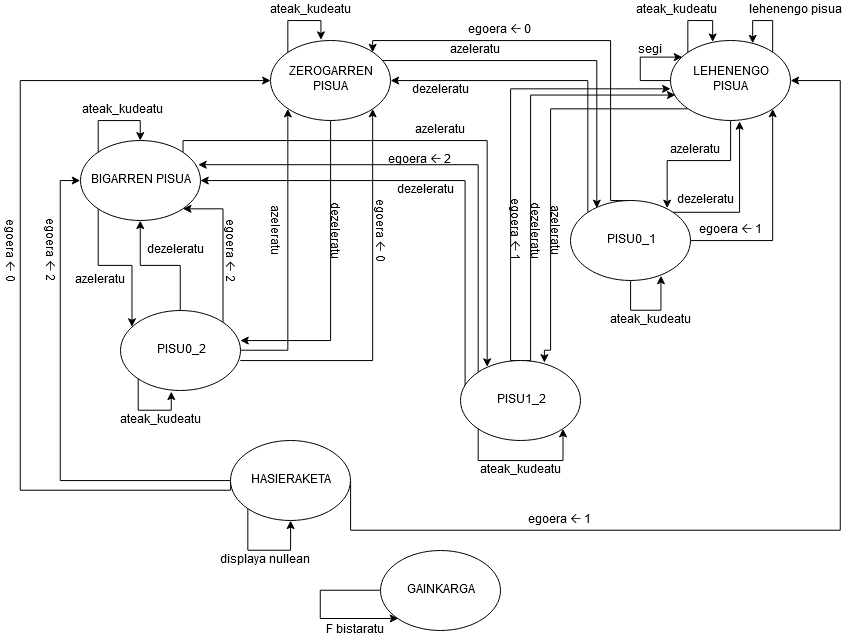

The diagram above was exported from draw.io. Its source (the exported page's mxGraphModel, read from the mxfile embedded in the PNG):
<mxGraphModel dx="703" dy="792" grid="1" gridSize="10" guides="1" tooltips="1" connect="1" arrows="1" fold="1" page="1" pageScale="1" pageWidth="827" pageHeight="1169" math="0" shadow="0">
  <root>
    <mxCell id="0" />
    <mxCell id="1" parent="0" />
    <mxCell id="SmIfEwD5wY2JMyB03M4d-31" style="edgeStyle=orthogonalEdgeStyle;rounded=0;orthogonalLoop=1;jettySize=auto;html=1;exitX=0;exitY=1;exitDx=0;exitDy=0;entryX=0.098;entryY=0.204;entryDx=0;entryDy=0;entryPerimeter=0;" edge="1" parent="1" source="SmIfEwD5wY2JMyB03M4d-2" target="SmIfEwD5wY2JMyB03M4d-4">
      <mxGeometry relative="1" as="geometry" />
    </mxCell>
    <mxCell id="SmIfEwD5wY2JMyB03M4d-78" style="edgeStyle=orthogonalEdgeStyle;rounded=0;orthogonalLoop=1;jettySize=auto;html=1;exitX=1;exitY=0;exitDx=0;exitDy=0;entryX=0.221;entryY=0.079;entryDx=0;entryDy=0;entryPerimeter=0;" edge="1" parent="1" source="SmIfEwD5wY2JMyB03M4d-2" target="SmIfEwD5wY2JMyB03M4d-8">
      <mxGeometry relative="1" as="geometry">
        <Array as="points">
          <mxPoint x="243" y="190" />
          <mxPoint x="547" y="190" />
        </Array>
      </mxGeometry>
    </mxCell>
    <mxCell id="SmIfEwD5wY2JMyB03M4d-80" style="edgeStyle=orthogonalEdgeStyle;rounded=0;orthogonalLoop=1;jettySize=auto;html=1;exitX=0.036;exitY=0.329;exitDx=0;exitDy=0;entryX=1;entryY=0.5;entryDx=0;entryDy=0;exitPerimeter=0;" edge="1" parent="1" source="SmIfEwD5wY2JMyB03M4d-8" target="SmIfEwD5wY2JMyB03M4d-2">
      <mxGeometry relative="1" as="geometry">
        <Array as="points">
          <mxPoint x="524" y="230" />
        </Array>
      </mxGeometry>
    </mxCell>
    <mxCell id="SmIfEwD5wY2JMyB03M4d-2" value="BIGARREN PISUA" style="ellipse;whiteSpace=wrap;html=1;" vertex="1" parent="1">
      <mxGeometry x="140" y="190" width="120" height="80" as="geometry" />
    </mxCell>
    <mxCell id="SmIfEwD5wY2JMyB03M4d-38" style="edgeStyle=orthogonalEdgeStyle;rounded=0;orthogonalLoop=1;jettySize=auto;html=1;exitX=0.5;exitY=1;exitDx=0;exitDy=0;entryX=1;entryY=0.375;entryDx=0;entryDy=0;entryPerimeter=0;" edge="1" parent="1" source="SmIfEwD5wY2JMyB03M4d-3" target="SmIfEwD5wY2JMyB03M4d-4">
      <mxGeometry relative="1" as="geometry" />
    </mxCell>
    <mxCell id="SmIfEwD5wY2JMyB03M4d-39" style="edgeStyle=orthogonalEdgeStyle;rounded=0;orthogonalLoop=1;jettySize=auto;html=1;exitX=1;exitY=0.625;exitDx=0;exitDy=0;entryX=1;entryY=1;entryDx=0;entryDy=0;exitPerimeter=0;" edge="1" parent="1" source="SmIfEwD5wY2JMyB03M4d-4" target="SmIfEwD5wY2JMyB03M4d-3">
      <mxGeometry relative="1" as="geometry">
        <Array as="points">
          <mxPoint x="432" y="410" />
        </Array>
      </mxGeometry>
    </mxCell>
    <mxCell id="SmIfEwD5wY2JMyB03M4d-73" style="edgeStyle=orthogonalEdgeStyle;rounded=0;orthogonalLoop=1;jettySize=auto;html=1;exitX=0;exitY=0;exitDx=0;exitDy=0;entryX=1;entryY=0.5;entryDx=0;entryDy=0;" edge="1" parent="1" source="SmIfEwD5wY2JMyB03M4d-7" target="SmIfEwD5wY2JMyB03M4d-3">
      <mxGeometry relative="1" as="geometry">
        <Array as="points">
          <mxPoint x="648" y="130" />
        </Array>
      </mxGeometry>
    </mxCell>
    <mxCell id="SmIfEwD5wY2JMyB03M4d-74" style="edgeStyle=orthogonalEdgeStyle;rounded=0;orthogonalLoop=1;jettySize=auto;html=1;exitX=1;exitY=0;exitDx=0;exitDy=0;entryX=0.219;entryY=0.1;entryDx=0;entryDy=0;entryPerimeter=0;" edge="1" parent="1" source="SmIfEwD5wY2JMyB03M4d-3" target="SmIfEwD5wY2JMyB03M4d-7">
      <mxGeometry relative="1" as="geometry">
        <Array as="points">
          <mxPoint x="432" y="110" />
          <mxPoint x="656" y="110" />
        </Array>
      </mxGeometry>
    </mxCell>
    <mxCell id="SmIfEwD5wY2JMyB03M4d-3" value="ZEROGARREN PISUA" style="ellipse;whiteSpace=wrap;html=1;" vertex="1" parent="1">
      <mxGeometry x="330" y="90" width="120" height="80" as="geometry" />
    </mxCell>
    <mxCell id="SmIfEwD5wY2JMyB03M4d-33" style="edgeStyle=orthogonalEdgeStyle;rounded=0;orthogonalLoop=1;jettySize=auto;html=1;exitX=0.5;exitY=0;exitDx=0;exitDy=0;entryX=0.5;entryY=1;entryDx=0;entryDy=0;" edge="1" parent="1" source="SmIfEwD5wY2JMyB03M4d-4" target="SmIfEwD5wY2JMyB03M4d-2">
      <mxGeometry relative="1" as="geometry" />
    </mxCell>
    <mxCell id="SmIfEwD5wY2JMyB03M4d-37" style="edgeStyle=orthogonalEdgeStyle;rounded=0;orthogonalLoop=1;jettySize=auto;html=1;exitX=1;exitY=0.5;exitDx=0;exitDy=0;entryX=0;entryY=1;entryDx=0;entryDy=0;" edge="1" parent="1" source="SmIfEwD5wY2JMyB03M4d-4" target="SmIfEwD5wY2JMyB03M4d-3">
      <mxGeometry relative="1" as="geometry" />
    </mxCell>
    <mxCell id="SmIfEwD5wY2JMyB03M4d-90" style="edgeStyle=orthogonalEdgeStyle;rounded=0;orthogonalLoop=1;jettySize=auto;html=1;exitX=1;exitY=0;exitDx=0;exitDy=0;entryX=1;entryY=1;entryDx=0;entryDy=0;" edge="1" parent="1" source="SmIfEwD5wY2JMyB03M4d-4" target="SmIfEwD5wY2JMyB03M4d-2">
      <mxGeometry relative="1" as="geometry">
        <Array as="points">
          <mxPoint x="283" y="258" />
        </Array>
      </mxGeometry>
    </mxCell>
    <mxCell id="SmIfEwD5wY2JMyB03M4d-4" value="PISU0_2" style="ellipse;whiteSpace=wrap;html=1;" vertex="1" parent="1">
      <mxGeometry x="180" y="360" width="120" height="80" as="geometry" />
    </mxCell>
    <mxCell id="SmIfEwD5wY2JMyB03M4d-21" style="edgeStyle=orthogonalEdgeStyle;rounded=0;orthogonalLoop=1;jettySize=auto;html=1;exitX=1;exitY=0.5;exitDx=0;exitDy=0;entryX=1;entryY=0.5;entryDx=0;entryDy=0;" edge="1" parent="1" source="SmIfEwD5wY2JMyB03M4d-5" target="SmIfEwD5wY2JMyB03M4d-6">
      <mxGeometry relative="1" as="geometry">
        <Array as="points">
          <mxPoint x="410" y="580" />
          <mxPoint x="900" y="580" />
          <mxPoint x="900" y="130" />
        </Array>
      </mxGeometry>
    </mxCell>
    <mxCell id="SmIfEwD5wY2JMyB03M4d-22" style="edgeStyle=orthogonalEdgeStyle;rounded=0;orthogonalLoop=1;jettySize=auto;html=1;exitX=0;exitY=0.5;exitDx=0;exitDy=0;entryX=0;entryY=0.5;entryDx=0;entryDy=0;" edge="1" parent="1" source="SmIfEwD5wY2JMyB03M4d-5" target="SmIfEwD5wY2JMyB03M4d-2">
      <mxGeometry relative="1" as="geometry" />
    </mxCell>
    <mxCell id="SmIfEwD5wY2JMyB03M4d-23" style="edgeStyle=orthogonalEdgeStyle;rounded=0;orthogonalLoop=1;jettySize=auto;html=1;exitX=0;exitY=0.5;exitDx=0;exitDy=0;entryX=0;entryY=0.5;entryDx=0;entryDy=0;" edge="1" parent="1" source="SmIfEwD5wY2JMyB03M4d-5" target="SmIfEwD5wY2JMyB03M4d-3">
      <mxGeometry relative="1" as="geometry">
        <Array as="points">
          <mxPoint x="290" y="540" />
          <mxPoint x="80" y="540" />
          <mxPoint x="80" y="130" />
        </Array>
      </mxGeometry>
    </mxCell>
    <mxCell id="SmIfEwD5wY2JMyB03M4d-5" value="HASIERAKETA" style="ellipse;whiteSpace=wrap;html=1;" vertex="1" parent="1">
      <mxGeometry x="290" y="490" width="120" height="80" as="geometry" />
    </mxCell>
    <mxCell id="SmIfEwD5wY2JMyB03M4d-58" style="edgeStyle=orthogonalEdgeStyle;rounded=0;orthogonalLoop=1;jettySize=auto;html=1;exitX=0.5;exitY=1;exitDx=0;exitDy=0;entryX=0.805;entryY=0.1;entryDx=0;entryDy=0;entryPerimeter=0;" edge="1" parent="1" source="SmIfEwD5wY2JMyB03M4d-6" target="SmIfEwD5wY2JMyB03M4d-7">
      <mxGeometry relative="1" as="geometry">
        <Array as="points">
          <mxPoint x="790" y="210" />
          <mxPoint x="727" y="210" />
        </Array>
      </mxGeometry>
    </mxCell>
    <mxCell id="SmIfEwD5wY2JMyB03M4d-62" style="edgeStyle=orthogonalEdgeStyle;rounded=0;orthogonalLoop=1;jettySize=auto;html=1;exitX=0;exitY=1;exitDx=0;exitDy=0;entryX=0.698;entryY=0.029;entryDx=0;entryDy=0;entryPerimeter=0;" edge="1" parent="1" source="SmIfEwD5wY2JMyB03M4d-6" target="SmIfEwD5wY2JMyB03M4d-8">
      <mxGeometry relative="1" as="geometry">
        <Array as="points">
          <mxPoint x="610" y="158" />
          <mxPoint x="610" y="400" />
          <mxPoint x="604" y="400" />
        </Array>
      </mxGeometry>
    </mxCell>
    <mxCell id="SmIfEwD5wY2JMyB03M4d-6" value="&lt;div&gt;LEHENENGO&lt;/div&gt;&lt;div&gt;PISUA&lt;/div&gt;" style="ellipse;whiteSpace=wrap;html=1;" vertex="1" parent="1">
      <mxGeometry x="730" y="90" width="120" height="80" as="geometry" />
    </mxCell>
    <mxCell id="SmIfEwD5wY2JMyB03M4d-55" style="edgeStyle=orthogonalEdgeStyle;rounded=0;orthogonalLoop=1;jettySize=auto;html=1;exitX=1;exitY=0.5;exitDx=0;exitDy=0;entryX=1;entryY=1;entryDx=0;entryDy=0;" edge="1" parent="1" source="SmIfEwD5wY2JMyB03M4d-7" target="SmIfEwD5wY2JMyB03M4d-6">
      <mxGeometry relative="1" as="geometry" />
    </mxCell>
    <mxCell id="SmIfEwD5wY2JMyB03M4d-57" style="edgeStyle=orthogonalEdgeStyle;rounded=0;orthogonalLoop=1;jettySize=auto;html=1;exitX=1;exitY=0;exitDx=0;exitDy=0;entryX=0.576;entryY=1.007;entryDx=0;entryDy=0;entryPerimeter=0;" edge="1" parent="1" source="SmIfEwD5wY2JMyB03M4d-7" target="SmIfEwD5wY2JMyB03M4d-6">
      <mxGeometry relative="1" as="geometry">
        <mxPoint x="800" y="180" as="targetPoint" />
        <Array as="points">
          <mxPoint x="799" y="262" />
        </Array>
      </mxGeometry>
    </mxCell>
    <mxCell id="SmIfEwD5wY2JMyB03M4d-72" style="edgeStyle=orthogonalEdgeStyle;rounded=0;orthogonalLoop=1;jettySize=auto;html=1;exitX=0.5;exitY=0;exitDx=0;exitDy=0;entryX=1;entryY=0;entryDx=0;entryDy=0;" edge="1" parent="1" source="SmIfEwD5wY2JMyB03M4d-7" target="SmIfEwD5wY2JMyB03M4d-3">
      <mxGeometry relative="1" as="geometry">
        <Array as="points">
          <mxPoint x="670" y="250" />
          <mxPoint x="670" y="90" />
          <mxPoint x="432" y="90" />
        </Array>
      </mxGeometry>
    </mxCell>
    <mxCell id="SmIfEwD5wY2JMyB03M4d-7" value="PISU0_1" style="ellipse;whiteSpace=wrap;html=1;" vertex="1" parent="1">
      <mxGeometry x="630" y="250" width="120" height="80" as="geometry" />
    </mxCell>
    <mxCell id="SmIfEwD5wY2JMyB03M4d-61" style="edgeStyle=orthogonalEdgeStyle;rounded=0;orthogonalLoop=1;jettySize=auto;html=1;exitX=0.5;exitY=0;exitDx=0;exitDy=0;entryX=0;entryY=0.607;entryDx=0;entryDy=0;entryPerimeter=0;" edge="1" parent="1" source="SmIfEwD5wY2JMyB03M4d-8" target="SmIfEwD5wY2JMyB03M4d-6">
      <mxGeometry relative="1" as="geometry">
        <Array as="points">
          <mxPoint x="570" y="410" />
          <mxPoint x="570" y="139" />
        </Array>
      </mxGeometry>
    </mxCell>
    <mxCell id="SmIfEwD5wY2JMyB03M4d-63" style="edgeStyle=orthogonalEdgeStyle;rounded=0;orthogonalLoop=1;jettySize=auto;html=1;exitX=0.5;exitY=0;exitDx=0;exitDy=0;entryX=0.043;entryY=0.686;entryDx=0;entryDy=0;entryPerimeter=0;" edge="1" parent="1" source="SmIfEwD5wY2JMyB03M4d-8" target="SmIfEwD5wY2JMyB03M4d-6">
      <mxGeometry relative="1" as="geometry">
        <Array as="points">
          <mxPoint x="590" y="410" />
          <mxPoint x="590" y="145" />
        </Array>
      </mxGeometry>
    </mxCell>
    <mxCell id="SmIfEwD5wY2JMyB03M4d-79" style="edgeStyle=orthogonalEdgeStyle;rounded=0;orthogonalLoop=1;jettySize=auto;html=1;exitX=0;exitY=0;exitDx=0;exitDy=0;entryX=0.979;entryY=0.3;entryDx=0;entryDy=0;entryPerimeter=0;" edge="1" parent="1" source="SmIfEwD5wY2JMyB03M4d-8" target="SmIfEwD5wY2JMyB03M4d-2">
      <mxGeometry relative="1" as="geometry">
        <Array as="points">
          <mxPoint x="537" y="214" />
        </Array>
      </mxGeometry>
    </mxCell>
    <mxCell id="SmIfEwD5wY2JMyB03M4d-8" value="PISU1_2" style="ellipse;whiteSpace=wrap;html=1;" vertex="1" parent="1">
      <mxGeometry x="520" y="410" width="120" height="80" as="geometry" />
    </mxCell>
    <mxCell id="SmIfEwD5wY2JMyB03M4d-9" value="GAINKARGA" style="ellipse;whiteSpace=wrap;html=1;" vertex="1" parent="1">
      <mxGeometry x="440" y="600" width="120" height="80" as="geometry" />
    </mxCell>
    <mxCell id="SmIfEwD5wY2JMyB03M4d-11" style="edgeStyle=orthogonalEdgeStyle;rounded=0;orthogonalLoop=1;jettySize=auto;html=1;exitX=0;exitY=0.5;exitDx=0;exitDy=0;entryX=0;entryY=1;entryDx=0;entryDy=0;" edge="1" parent="1" source="SmIfEwD5wY2JMyB03M4d-9" target="SmIfEwD5wY2JMyB03M4d-9">
      <mxGeometry relative="1" as="geometry">
        <Array as="points">
          <mxPoint x="380" y="640" />
          <mxPoint x="380" y="668" />
        </Array>
      </mxGeometry>
    </mxCell>
    <mxCell id="SmIfEwD5wY2JMyB03M4d-12" value="F bistaratu" style="text;html=1;align=center;verticalAlign=middle;resizable=0;points=[];;autosize=1;" vertex="1" parent="1">
      <mxGeometry x="380" y="670" width="70" height="20" as="geometry" />
    </mxCell>
    <mxCell id="SmIfEwD5wY2JMyB03M4d-16" style="edgeStyle=orthogonalEdgeStyle;rounded=0;orthogonalLoop=1;jettySize=auto;html=1;exitX=0;exitY=1;exitDx=0;exitDy=0;entryX=0.5;entryY=1;entryDx=0;entryDy=0;" edge="1" parent="1" source="SmIfEwD5wY2JMyB03M4d-5" target="SmIfEwD5wY2JMyB03M4d-5">
      <mxGeometry relative="1" as="geometry">
        <Array as="points">
          <mxPoint x="308" y="600" />
          <mxPoint x="350" y="600" />
        </Array>
      </mxGeometry>
    </mxCell>
    <mxCell id="SmIfEwD5wY2JMyB03M4d-17" style="edgeStyle=orthogonalEdgeStyle;rounded=0;orthogonalLoop=1;jettySize=auto;html=1;exitX=0;exitY=1;exitDx=0;exitDy=0;entryX=1;entryY=1;entryDx=0;entryDy=0;" edge="1" parent="1" source="SmIfEwD5wY2JMyB03M4d-8" target="SmIfEwD5wY2JMyB03M4d-8">
      <mxGeometry relative="1" as="geometry">
        <Array as="points">
          <mxPoint x="538" y="510" />
          <mxPoint x="622" y="510" />
        </Array>
      </mxGeometry>
    </mxCell>
    <mxCell id="SmIfEwD5wY2JMyB03M4d-24" style="edgeStyle=orthogonalEdgeStyle;rounded=0;orthogonalLoop=1;jettySize=auto;html=1;exitX=0;exitY=0;exitDx=0;exitDy=0;entryX=0.5;entryY=0;entryDx=0;entryDy=0;" edge="1" parent="1" source="SmIfEwD5wY2JMyB03M4d-2" target="SmIfEwD5wY2JMyB03M4d-2">
      <mxGeometry relative="1" as="geometry">
        <Array as="points">
          <mxPoint x="158" y="170" />
          <mxPoint x="200" y="170" />
        </Array>
      </mxGeometry>
    </mxCell>
    <mxCell id="SmIfEwD5wY2JMyB03M4d-26" value="displaya nullean" style="text;html=1;align=center;verticalAlign=middle;resizable=0;points=[];;autosize=1;" vertex="1" parent="1">
      <mxGeometry x="270" y="600" width="110" height="20" as="geometry" />
    </mxCell>
    <mxCell id="SmIfEwD5wY2JMyB03M4d-27" value="ateak_kudeatu" style="text;html=1;align=center;verticalAlign=middle;resizable=0;points=[];;autosize=1;" vertex="1" parent="1">
      <mxGeometry x="530" y="510" width="100" height="20" as="geometry" />
    </mxCell>
    <mxCell id="SmIfEwD5wY2JMyB03M4d-30" value="ateak_kudeatu" style="text;html=1;align=center;verticalAlign=middle;resizable=0;points=[];;autosize=1;" vertex="1" parent="1">
      <mxGeometry x="132" y="150" width="100" height="20" as="geometry" />
    </mxCell>
    <mxCell id="SmIfEwD5wY2JMyB03M4d-32" value="&lt;div&gt;azeleratu &amp;nbsp;&amp;nbsp; &amp;nbsp; &lt;br&gt;&lt;/div&gt;" style="text;html=1;align=center;verticalAlign=middle;resizable=0;points=[];;autosize=1;" vertex="1" parent="1">
      <mxGeometry x="127" y="320" width="80" height="20" as="geometry" />
    </mxCell>
    <mxCell id="SmIfEwD5wY2JMyB03M4d-35" value="dezeleratu" style="text;html=1;align=center;verticalAlign=middle;resizable=0;points=[];;autosize=1;" vertex="1" parent="1">
      <mxGeometry x="200" y="290" width="70" height="20" as="geometry" />
    </mxCell>
    <mxCell id="SmIfEwD5wY2JMyB03M4d-36" value="egoera 🡠 2" style="text;html=1;align=center;verticalAlign=middle;resizable=0;points=[];;autosize=1;rotation=90;" vertex="1" parent="1">
      <mxGeometry x="250" y="290" width="80" height="20" as="geometry" />
    </mxCell>
    <mxCell id="SmIfEwD5wY2JMyB03M4d-40" value="&lt;div&gt;egoera 🡠 0&lt;/div&gt;" style="text;html=1;align=center;verticalAlign=middle;resizable=0;points=[];;autosize=1;rotation=90;" vertex="1" parent="1">
      <mxGeometry x="30" y="290" width="80" height="20" as="geometry" />
    </mxCell>
    <mxCell id="SmIfEwD5wY2JMyB03M4d-41" value="&lt;div&gt;egoera 🡠 0&lt;/div&gt;" style="text;html=1;align=center;verticalAlign=middle;resizable=0;points=[];;autosize=1;rotation=90;" vertex="1" parent="1">
      <mxGeometry x="400" y="270" width="80" height="20" as="geometry" />
    </mxCell>
    <mxCell id="SmIfEwD5wY2JMyB03M4d-42" value="dezeleratu" style="text;html=1;align=center;verticalAlign=middle;resizable=0;points=[];;autosize=1;rotation=90;" vertex="1" parent="1">
      <mxGeometry x="360" y="270" width="70" height="20" as="geometry" />
    </mxCell>
    <mxCell id="SmIfEwD5wY2JMyB03M4d-43" value="&lt;div&gt;azeleratu&lt;br&gt;&lt;/div&gt;" style="text;html=1;align=center;verticalAlign=middle;resizable=0;points=[];;autosize=1;rotation=90;" vertex="1" parent="1">
      <mxGeometry x="300" y="270" width="70" height="20" as="geometry" />
    </mxCell>
    <mxCell id="SmIfEwD5wY2JMyB03M4d-44" style="edgeStyle=orthogonalEdgeStyle;rounded=0;orthogonalLoop=1;jettySize=auto;html=1;exitX=0;exitY=1;exitDx=0;exitDy=0;entryX=0.421;entryY=1.018;entryDx=0;entryDy=0;entryPerimeter=0;" edge="1" parent="1" source="SmIfEwD5wY2JMyB03M4d-4" target="SmIfEwD5wY2JMyB03M4d-4">
      <mxGeometry relative="1" as="geometry">
        <Array as="points">
          <mxPoint x="197" y="460" />
          <mxPoint x="231" y="460" />
        </Array>
      </mxGeometry>
    </mxCell>
    <mxCell id="SmIfEwD5wY2JMyB03M4d-45" value="ateak_kudeatu" style="text;html=1;align=center;verticalAlign=middle;resizable=0;points=[];;autosize=1;" vertex="1" parent="1">
      <mxGeometry x="170" y="460" width="100" height="20" as="geometry" />
    </mxCell>
    <mxCell id="SmIfEwD5wY2JMyB03M4d-47" style="edgeStyle=orthogonalEdgeStyle;rounded=0;orthogonalLoop=1;jettySize=auto;html=1;exitX=0;exitY=0;exitDx=0;exitDy=0;entryX=0.419;entryY=-0.007;entryDx=0;entryDy=0;entryPerimeter=0;" edge="1" parent="1" source="SmIfEwD5wY2JMyB03M4d-3" target="SmIfEwD5wY2JMyB03M4d-3">
      <mxGeometry relative="1" as="geometry">
        <Array as="points">
          <mxPoint x="348" y="70" />
          <mxPoint x="380" y="70" />
        </Array>
      </mxGeometry>
    </mxCell>
    <mxCell id="SmIfEwD5wY2JMyB03M4d-48" value="ateak_kudeatu" style="text;html=1;align=center;verticalAlign=middle;resizable=0;points=[];;autosize=1;" vertex="1" parent="1">
      <mxGeometry x="320" y="50" width="100" height="20" as="geometry" />
    </mxCell>
    <mxCell id="SmIfEwD5wY2JMyB03M4d-49" style="edgeStyle=orthogonalEdgeStyle;rounded=0;orthogonalLoop=1;jettySize=auto;html=1;exitX=0;exitY=0.5;exitDx=0;exitDy=0;entryX=0.1;entryY=0.207;entryDx=0;entryDy=0;entryPerimeter=0;" edge="1" parent="1" source="SmIfEwD5wY2JMyB03M4d-6" target="SmIfEwD5wY2JMyB03M4d-6">
      <mxGeometry relative="1" as="geometry">
        <Array as="points">
          <mxPoint x="700" y="130" />
          <mxPoint x="700" y="107" />
        </Array>
      </mxGeometry>
    </mxCell>
    <mxCell id="SmIfEwD5wY2JMyB03M4d-50" style="edgeStyle=orthogonalEdgeStyle;rounded=0;orthogonalLoop=1;jettySize=auto;html=1;exitX=0;exitY=0;exitDx=0;exitDy=0;entryX=0.352;entryY=0.021;entryDx=0;entryDy=0;entryPerimeter=0;" edge="1" parent="1" source="SmIfEwD5wY2JMyB03M4d-6" target="SmIfEwD5wY2JMyB03M4d-6">
      <mxGeometry relative="1" as="geometry">
        <Array as="points">
          <mxPoint x="748" y="70" />
          <mxPoint x="772" y="70" />
        </Array>
      </mxGeometry>
    </mxCell>
    <mxCell id="SmIfEwD5wY2JMyB03M4d-51" style="edgeStyle=orthogonalEdgeStyle;rounded=0;orthogonalLoop=1;jettySize=auto;html=1;exitX=1;exitY=0;exitDx=0;exitDy=0;entryX=0.686;entryY=0.036;entryDx=0;entryDy=0;entryPerimeter=0;" edge="1" parent="1" source="SmIfEwD5wY2JMyB03M4d-6" target="SmIfEwD5wY2JMyB03M4d-6">
      <mxGeometry relative="1" as="geometry">
        <Array as="points">
          <mxPoint x="832" y="70" />
          <mxPoint x="812" y="70" />
        </Array>
      </mxGeometry>
    </mxCell>
    <mxCell id="SmIfEwD5wY2JMyB03M4d-52" value="ateak_kudeatu&amp;nbsp; &amp;nbsp; &amp;nbsp;&amp;nbsp; " style="text;html=1;align=center;verticalAlign=middle;resizable=0;points=[];;autosize=1;" vertex="1" parent="1">
      <mxGeometry x="690" y="50" width="110" height="20" as="geometry" />
    </mxCell>
    <mxCell id="SmIfEwD5wY2JMyB03M4d-53" value="segi" style="text;html=1;align=center;verticalAlign=middle;resizable=0;points=[];;autosize=1;" vertex="1" parent="1">
      <mxGeometry x="690" y="90" width="40" height="20" as="geometry" />
    </mxCell>
    <mxCell id="SmIfEwD5wY2JMyB03M4d-54" value="lehenengo pisua" style="text;html=1;align=center;verticalAlign=middle;resizable=0;points=[];;autosize=1;" vertex="1" parent="1">
      <mxGeometry x="800" y="50" width="110" height="20" as="geometry" />
    </mxCell>
    <mxCell id="SmIfEwD5wY2JMyB03M4d-56" value="&lt;div&gt;egoera 🡠 1&lt;/div&gt;" style="text;html=1;align=center;verticalAlign=middle;resizable=0;points=[];;autosize=1;rotation=0;" vertex="1" parent="1">
      <mxGeometry x="750" y="270" width="80" height="20" as="geometry" />
    </mxCell>
    <mxCell id="SmIfEwD5wY2JMyB03M4d-59" value="dezeleratu" style="text;html=1;align=center;verticalAlign=middle;resizable=0;points=[];;autosize=1;" vertex="1" parent="1">
      <mxGeometry x="730" y="240" width="70" height="20" as="geometry" />
    </mxCell>
    <mxCell id="SmIfEwD5wY2JMyB03M4d-60" value="&lt;div&gt;azeleratu&lt;/div&gt;" style="text;html=1;align=center;verticalAlign=middle;resizable=0;points=[];;autosize=1;" vertex="1" parent="1">
      <mxGeometry x="720" y="190" width="70" height="20" as="geometry" />
    </mxCell>
    <mxCell id="SmIfEwD5wY2JMyB03M4d-64" value="&lt;div&gt;azeleratu&lt;br&gt;&lt;/div&gt;" style="text;html=1;align=center;verticalAlign=middle;resizable=0;points=[];;autosize=1;rotation=90;" vertex="1" parent="1">
      <mxGeometry x="580" y="270" width="70" height="20" as="geometry" />
    </mxCell>
    <mxCell id="SmIfEwD5wY2JMyB03M4d-68" value="dezeleratu" style="text;html=1;align=center;verticalAlign=middle;resizable=0;points=[];;autosize=1;rotation=90;" vertex="1" parent="1">
      <mxGeometry x="560" y="270" width="70" height="20" as="geometry" />
    </mxCell>
    <mxCell id="SmIfEwD5wY2JMyB03M4d-69" value="&lt;div&gt;egoera 🡠 1&lt;br&gt;&lt;/div&gt;" style="text;html=1;align=center;verticalAlign=middle;resizable=0;points=[];;autosize=1;rotation=90;" vertex="1" parent="1">
      <mxGeometry x="535" y="270" width="80" height="20" as="geometry" />
    </mxCell>
    <mxCell id="SmIfEwD5wY2JMyB03M4d-70" style="edgeStyle=orthogonalEdgeStyle;rounded=0;orthogonalLoop=1;jettySize=auto;html=1;exitX=0.5;exitY=1;exitDx=0;exitDy=0;entryX=0.752;entryY=0.943;entryDx=0;entryDy=0;entryPerimeter=0;" edge="1" parent="1" source="SmIfEwD5wY2JMyB03M4d-7" target="SmIfEwD5wY2JMyB03M4d-7">
      <mxGeometry relative="1" as="geometry">
        <Array as="points">
          <mxPoint x="690" y="360" />
          <mxPoint x="720" y="360" />
        </Array>
      </mxGeometry>
    </mxCell>
    <mxCell id="SmIfEwD5wY2JMyB03M4d-71" value="ateak_kudeatu" style="text;html=1;align=center;verticalAlign=middle;resizable=0;points=[];;autosize=1;" vertex="1" parent="1">
      <mxGeometry x="660" y="360" width="100" height="20" as="geometry" />
    </mxCell>
    <mxCell id="SmIfEwD5wY2JMyB03M4d-75" value="&lt;div&gt;egoera 🡠 0&lt;br&gt;&lt;/div&gt;" style="text;html=1;align=center;verticalAlign=middle;resizable=0;points=[];;autosize=1;rotation=0;" vertex="1" parent="1">
      <mxGeometry x="520" y="70" width="80" height="20" as="geometry" />
    </mxCell>
    <mxCell id="SmIfEwD5wY2JMyB03M4d-76" value="&lt;div&gt;azeleratu&lt;/div&gt;" style="text;html=1;align=center;verticalAlign=middle;resizable=0;points=[];;autosize=1;" vertex="1" parent="1">
      <mxGeometry x="500" y="90" width="70" height="20" as="geometry" />
    </mxCell>
    <mxCell id="SmIfEwD5wY2JMyB03M4d-77" value="dezeleratu" style="text;html=1;align=center;verticalAlign=middle;resizable=0;points=[];;autosize=1;" vertex="1" parent="1">
      <mxGeometry x="465" y="130" width="70" height="20" as="geometry" />
    </mxCell>
    <mxCell id="SmIfEwD5wY2JMyB03M4d-81" value="&lt;div&gt;egoera 🡠 2&lt;br&gt;&lt;/div&gt;" style="text;html=1;align=center;verticalAlign=middle;resizable=0;points=[];;autosize=1;rotation=0;" vertex="1" parent="1">
      <mxGeometry x="440" y="200" width="80" height="20" as="geometry" />
    </mxCell>
    <mxCell id="SmIfEwD5wY2JMyB03M4d-84" value="&lt;div&gt;azeleratu&lt;/div&gt;" style="text;html=1;align=center;verticalAlign=middle;resizable=0;points=[];;autosize=1;" vertex="1" parent="1">
      <mxGeometry x="465" y="170" width="70" height="20" as="geometry" />
    </mxCell>
    <mxCell id="SmIfEwD5wY2JMyB03M4d-85" value="dezeleratu" style="text;html=1;align=center;verticalAlign=middle;resizable=0;points=[];;autosize=1;" vertex="1" parent="1">
      <mxGeometry x="450" y="230" width="70" height="20" as="geometry" />
    </mxCell>
    <mxCell id="SmIfEwD5wY2JMyB03M4d-86" value="&lt;div&gt;egoera 🡠 2&lt;br&gt;&lt;/div&gt;" style="text;html=1;align=center;verticalAlign=middle;resizable=0;points=[];;autosize=1;rotation=90;" vertex="1" parent="1">
      <mxGeometry x="70" y="290" width="80" height="20" as="geometry" />
    </mxCell>
    <mxCell id="SmIfEwD5wY2JMyB03M4d-87" value="&lt;div&gt;egoera 🡠 1&lt;br&gt;&lt;/div&gt;" style="text;html=1;align=center;verticalAlign=middle;resizable=0;points=[];;autosize=1;rotation=0;" vertex="1" parent="1">
      <mxGeometry x="580" y="560" width="80" height="20" as="geometry" />
    </mxCell>
  </root>
</mxGraphModel>